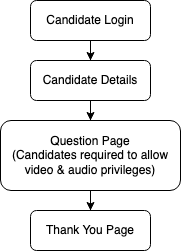

The diagram above was exported from draw.io. Its source (the exported page's mxGraphModel, read from the mxfile embedded in the PNG):
<mxGraphModel dx="1018" dy="633" grid="1" gridSize="10" guides="1" tooltips="1" connect="1" arrows="1" fold="1" page="1" pageScale="1" pageWidth="827" pageHeight="1169" math="0" shadow="0">
  <root>
    <mxCell id="WIyWlLk6GJQsqaUBKTNV-0" />
    <mxCell id="WIyWlLk6GJQsqaUBKTNV-1" parent="WIyWlLk6GJQsqaUBKTNV-0" />
    <mxCell id="FbM-waso2uQOE98xqfZ2-2" value="" style="edgeStyle=orthogonalEdgeStyle;rounded=0;orthogonalLoop=1;jettySize=auto;html=1;" edge="1" parent="WIyWlLk6GJQsqaUBKTNV-1" source="WIyWlLk6GJQsqaUBKTNV-3" target="WIyWlLk6GJQsqaUBKTNV-11">
      <mxGeometry relative="1" as="geometry" />
    </mxCell>
    <mxCell id="WIyWlLk6GJQsqaUBKTNV-3" value="Candidate Login" style="rounded=1;whiteSpace=wrap;html=1;fontSize=12;glass=0;strokeWidth=1;shadow=0;" parent="WIyWlLk6GJQsqaUBKTNV-1" vertex="1">
      <mxGeometry x="160" y="80" width="120" height="40" as="geometry" />
    </mxCell>
    <mxCell id="FbM-waso2uQOE98xqfZ2-1" value="" style="edgeStyle=orthogonalEdgeStyle;rounded=0;orthogonalLoop=1;jettySize=auto;html=1;" edge="1" parent="WIyWlLk6GJQsqaUBKTNV-1" source="WIyWlLk6GJQsqaUBKTNV-11" target="FbM-waso2uQOE98xqfZ2-0">
      <mxGeometry relative="1" as="geometry" />
    </mxCell>
    <mxCell id="WIyWlLk6GJQsqaUBKTNV-11" value="Candidate Details" style="rounded=1;whiteSpace=wrap;html=1;fontSize=12;glass=0;strokeWidth=1;shadow=0;" parent="WIyWlLk6GJQsqaUBKTNV-1" vertex="1">
      <mxGeometry x="160" y="140" width="120" height="40" as="geometry" />
    </mxCell>
    <mxCell id="FbM-waso2uQOE98xqfZ2-4" value="" style="edgeStyle=orthogonalEdgeStyle;rounded=0;orthogonalLoop=1;jettySize=auto;html=1;" edge="1" parent="WIyWlLk6GJQsqaUBKTNV-1" source="FbM-waso2uQOE98xqfZ2-0" target="FbM-waso2uQOE98xqfZ2-3">
      <mxGeometry relative="1" as="geometry" />
    </mxCell>
    <mxCell id="FbM-waso2uQOE98xqfZ2-0" value="Question Page&lt;br&gt;(Candidates required to allow video &amp;amp; audio privileges)" style="whiteSpace=wrap;html=1;rounded=1;glass=0;strokeWidth=1;shadow=0;" vertex="1" parent="WIyWlLk6GJQsqaUBKTNV-1">
      <mxGeometry x="130" y="200" width="180" height="70" as="geometry" />
    </mxCell>
    <mxCell id="FbM-waso2uQOE98xqfZ2-3" value="Thank You Page" style="whiteSpace=wrap;html=1;rounded=1;glass=0;strokeWidth=1;shadow=0;" vertex="1" parent="WIyWlLk6GJQsqaUBKTNV-1">
      <mxGeometry x="160" y="290" width="120" height="40" as="geometry" />
    </mxCell>
  </root>
</mxGraphModel>